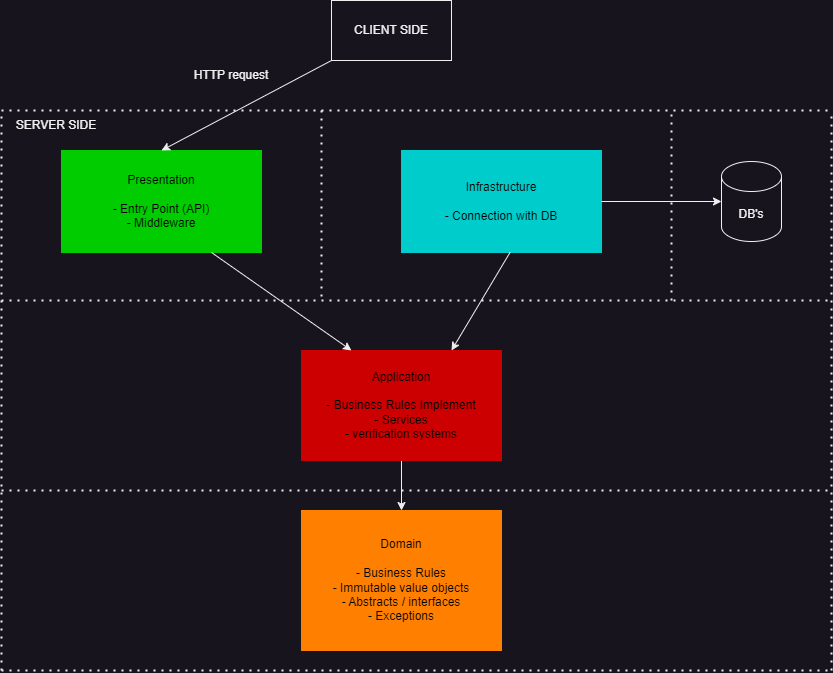

The diagram above was exported from draw.io. Its source (the exported page's mxGraphModel, read from the mxfile embedded in the PNG):
<mxGraphModel dx="1518" dy="787" grid="1" gridSize="10" guides="1" tooltips="1" connect="1" arrows="1" fold="1" page="1" pageScale="1" pageWidth="850" pageHeight="1100" math="0" shadow="0">
  <root>
    <mxCell id="0" />
    <mxCell id="1" parent="0" />
    <mxCell id="MKHEID-Dw2iFwJH0Z7ba-1" value="" style="endArrow=none;dashed=1;html=1;dashPattern=1 3;strokeWidth=2;rounded=0;" edge="1" parent="1">
      <mxGeometry width="50" height="50" relative="1" as="geometry">
        <mxPoint x="10" y="680" as="sourcePoint" />
        <mxPoint x="840" y="680" as="targetPoint" />
      </mxGeometry>
    </mxCell>
    <mxCell id="MKHEID-Dw2iFwJH0Z7ba-2" value="&lt;font color=&quot;#000000&quot;&gt;Domain&lt;/font&gt;&lt;div&gt;&lt;font color=&quot;#000000&quot;&gt;&lt;br&gt;&lt;/font&gt;&lt;div&gt;&lt;font color=&quot;#000000&quot;&gt;- Business Rules&lt;/font&gt;&lt;/div&gt;&lt;/div&gt;&lt;div&gt;&lt;font color=&quot;#000000&quot;&gt;- Immutable value objects&lt;/font&gt;&lt;/div&gt;&lt;div&gt;&lt;font color=&quot;#000000&quot;&gt;- Abstracts / interfaces&lt;/font&gt;&lt;/div&gt;&lt;div&gt;&lt;font color=&quot;#000000&quot;&gt;- Exceptions&lt;/font&gt;&lt;/div&gt;" style="rounded=0;whiteSpace=wrap;html=1;fillColor=#FF8000;shadow=0;strokeColor=#FF8000;" vertex="1" parent="1">
      <mxGeometry x="310" y="700" width="200" height="140" as="geometry" />
    </mxCell>
    <mxCell id="MKHEID-Dw2iFwJH0Z7ba-5" value="" style="endArrow=classic;html=1;rounded=0;entryX=0.5;entryY=0;entryDx=0;entryDy=0;exitX=0.5;exitY=1;exitDx=0;exitDy=0;" edge="1" parent="1" source="MKHEID-Dw2iFwJH0Z7ba-6" target="MKHEID-Dw2iFwJH0Z7ba-2">
      <mxGeometry width="50" height="50" relative="1" as="geometry">
        <mxPoint x="410" y="640" as="sourcePoint" />
        <mxPoint x="450" y="550" as="targetPoint" />
      </mxGeometry>
    </mxCell>
    <mxCell id="MKHEID-Dw2iFwJH0Z7ba-6" value="&lt;font color=&quot;#000000&quot;&gt;Applicati&lt;span style=&quot;background-color: initial;&quot;&gt;on&lt;/span&gt;&lt;/font&gt;&lt;div&gt;&lt;font color=&quot;#000000&quot;&gt;&lt;br&gt;&lt;/font&gt;&lt;div&gt;&lt;div&gt;&lt;font color=&quot;#000000&quot;&gt;- Business Rules Implement&lt;/font&gt;&lt;/div&gt;&lt;div&gt;&lt;font color=&quot;#000000&quot;&gt;- Services&lt;/font&gt;&lt;/div&gt;&lt;/div&gt;&lt;/div&gt;&lt;div&gt;&lt;font color=&quot;#000000&quot;&gt;- verification systems&lt;/font&gt;&lt;/div&gt;" style="rounded=0;whiteSpace=wrap;html=1;fillColor=#CC0000;shadow=0;strokeColor=#CC0000;" vertex="1" parent="1">
      <mxGeometry x="310" y="540" width="200" height="110" as="geometry" />
    </mxCell>
    <mxCell id="MKHEID-Dw2iFwJH0Z7ba-7" value="" style="endArrow=none;dashed=1;html=1;dashPattern=1 3;strokeWidth=2;rounded=0;" edge="1" parent="1">
      <mxGeometry width="50" height="50" relative="1" as="geometry">
        <mxPoint x="10" y="490" as="sourcePoint" />
        <mxPoint x="840" y="490" as="targetPoint" />
      </mxGeometry>
    </mxCell>
    <mxCell id="MKHEID-Dw2iFwJH0Z7ba-8" value="" style="endArrow=none;dashed=1;html=1;dashPattern=1 3;strokeWidth=2;rounded=0;" edge="1" parent="1">
      <mxGeometry width="50" height="50" relative="1" as="geometry">
        <mxPoint x="330" y="486" as="sourcePoint" />
        <mxPoint x="330" y="296" as="targetPoint" />
      </mxGeometry>
    </mxCell>
    <mxCell id="MKHEID-Dw2iFwJH0Z7ba-9" value="&lt;font color=&quot;#000000&quot;&gt;Presentation&lt;/font&gt;&lt;div&gt;&lt;font color=&quot;#000000&quot;&gt;&lt;br&gt;&lt;/font&gt;&lt;/div&gt;&lt;div&gt;&lt;font color=&quot;#000000&quot;&gt;- Entry Point (API)&lt;/font&gt;&lt;/div&gt;&lt;div&gt;&lt;font color=&quot;#000000&quot;&gt;- Middleware&lt;/font&gt;&lt;/div&gt;" style="rounded=0;whiteSpace=wrap;html=1;fillColor=#00CC00;shadow=0;strokeColor=#00CC00;" vertex="1" parent="1">
      <mxGeometry x="70" y="340" width="200" height="102" as="geometry" />
    </mxCell>
    <mxCell id="MKHEID-Dw2iFwJH0Z7ba-10" value="" style="endArrow=classic;html=1;rounded=0;entryX=0.25;entryY=0;entryDx=0;entryDy=0;exitX=0.75;exitY=1;exitDx=0;exitDy=0;" edge="1" parent="1" source="MKHEID-Dw2iFwJH0Z7ba-9" target="MKHEID-Dw2iFwJH0Z7ba-6">
      <mxGeometry width="50" height="50" relative="1" as="geometry">
        <mxPoint x="420" y="642" as="sourcePoint" />
        <mxPoint x="420" y="748" as="targetPoint" />
      </mxGeometry>
    </mxCell>
    <mxCell id="MKHEID-Dw2iFwJH0Z7ba-11" value="&lt;font color=&quot;#000000&quot;&gt;Infrastructure&lt;/font&gt;&lt;div&gt;&lt;font color=&quot;#000000&quot;&gt;&lt;br&gt;&lt;/font&gt;&lt;/div&gt;&lt;div&gt;&lt;font color=&quot;#000000&quot;&gt;- Connection with DB&lt;/font&gt;&lt;/div&gt;" style="rounded=0;whiteSpace=wrap;html=1;fillColor=#00CCCC;shadow=0;strokeColor=#00CCCC;" vertex="1" parent="1">
      <mxGeometry x="410" y="340" width="200" height="102" as="geometry" />
    </mxCell>
    <mxCell id="MKHEID-Dw2iFwJH0Z7ba-12" value="" style="endArrow=classic;html=1;rounded=0;exitX=0.544;exitY=0.995;exitDx=0;exitDy=0;entryX=0.75;entryY=0;entryDx=0;entryDy=0;exitPerimeter=0;" edge="1" parent="1" source="MKHEID-Dw2iFwJH0Z7ba-11" target="MKHEID-Dw2iFwJH0Z7ba-6">
      <mxGeometry width="50" height="50" relative="1" as="geometry">
        <mxPoint x="540" y="530" as="sourcePoint" />
        <mxPoint x="400" y="530" as="targetPoint" />
      </mxGeometry>
    </mxCell>
    <mxCell id="MKHEID-Dw2iFwJH0Z7ba-13" value="" style="endArrow=none;dashed=1;html=1;dashPattern=1 3;strokeWidth=2;rounded=0;" edge="1" parent="1">
      <mxGeometry width="50" height="50" relative="1" as="geometry">
        <mxPoint x="680" y="490" as="sourcePoint" />
        <mxPoint x="680" y="300" as="targetPoint" />
      </mxGeometry>
    </mxCell>
    <mxCell id="MKHEID-Dw2iFwJH0Z7ba-14" value="DB's" style="shape=cylinder3;whiteSpace=wrap;html=1;boundedLbl=1;backgroundOutline=1;size=15;" vertex="1" parent="1">
      <mxGeometry x="730" y="351" width="60" height="80" as="geometry" />
    </mxCell>
    <mxCell id="MKHEID-Dw2iFwJH0Z7ba-15" value="" style="endArrow=classic;html=1;rounded=0;exitX=1;exitY=0.5;exitDx=0;exitDy=0;entryX=0;entryY=0.5;entryDx=0;entryDy=0;entryPerimeter=0;" edge="1" parent="1" source="MKHEID-Dw2iFwJH0Z7ba-11" target="MKHEID-Dw2iFwJH0Z7ba-14">
      <mxGeometry width="50" height="50" relative="1" as="geometry">
        <mxPoint x="630" y="590" as="sourcePoint" />
        <mxPoint x="680" y="540" as="targetPoint" />
      </mxGeometry>
    </mxCell>
    <mxCell id="MKHEID-Dw2iFwJH0Z7ba-16" value="" style="endArrow=none;dashed=1;html=1;dashPattern=1 3;strokeWidth=2;rounded=0;" edge="1" parent="1">
      <mxGeometry width="50" height="50" relative="1" as="geometry">
        <mxPoint x="10" y="300" as="sourcePoint" />
        <mxPoint x="840" y="300" as="targetPoint" />
      </mxGeometry>
    </mxCell>
    <mxCell id="MKHEID-Dw2iFwJH0Z7ba-17" value="CLIENT SIDE" style="rounded=0;whiteSpace=wrap;html=1;" vertex="1" parent="1">
      <mxGeometry x="340" y="190" width="120" height="60" as="geometry" />
    </mxCell>
    <mxCell id="MKHEID-Dw2iFwJH0Z7ba-18" value="" style="endArrow=none;dashed=1;html=1;dashPattern=1 3;strokeWidth=2;rounded=0;" edge="1" parent="1">
      <mxGeometry width="50" height="50" relative="1" as="geometry">
        <mxPoint x="10" y="860" as="sourcePoint" />
        <mxPoint x="10" y="300" as="targetPoint" />
      </mxGeometry>
    </mxCell>
    <mxCell id="MKHEID-Dw2iFwJH0Z7ba-19" value="" style="endArrow=none;dashed=1;html=1;dashPattern=1 3;strokeWidth=2;rounded=0;" edge="1" parent="1">
      <mxGeometry width="50" height="50" relative="1" as="geometry">
        <mxPoint x="840" y="860" as="sourcePoint" />
        <mxPoint x="840" y="300" as="targetPoint" />
      </mxGeometry>
    </mxCell>
    <mxCell id="MKHEID-Dw2iFwJH0Z7ba-20" value="" style="endArrow=none;dashed=1;html=1;dashPattern=1 3;strokeWidth=2;rounded=0;" edge="1" parent="1">
      <mxGeometry width="50" height="50" relative="1" as="geometry">
        <mxPoint x="10" y="860" as="sourcePoint" />
        <mxPoint x="840" y="860" as="targetPoint" />
      </mxGeometry>
    </mxCell>
    <mxCell id="MKHEID-Dw2iFwJH0Z7ba-21" value="" style="endArrow=classic;html=1;rounded=0;exitX=0;exitY=1;exitDx=0;exitDy=0;entryX=0.5;entryY=0;entryDx=0;entryDy=0;" edge="1" parent="1" source="MKHEID-Dw2iFwJH0Z7ba-17" target="MKHEID-Dw2iFwJH0Z7ba-9">
      <mxGeometry width="50" height="50" relative="1" as="geometry">
        <mxPoint x="660" y="220" as="sourcePoint" />
        <mxPoint x="710" y="170" as="targetPoint" />
      </mxGeometry>
    </mxCell>
    <mxCell id="MKHEID-Dw2iFwJH0Z7ba-22" value="SERVER SIDE" style="text;html=1;align=center;verticalAlign=middle;whiteSpace=wrap;rounded=0;" vertex="1" parent="1">
      <mxGeometry x="10" y="300" width="110" height="30" as="geometry" />
    </mxCell>
    <mxCell id="MKHEID-Dw2iFwJH0Z7ba-23" value="HTTP request" style="text;html=1;align=center;verticalAlign=middle;whiteSpace=wrap;rounded=0;" vertex="1" parent="1">
      <mxGeometry x="200" y="250" width="80" height="30" as="geometry" />
    </mxCell>
  </root>
</mxGraphModel>